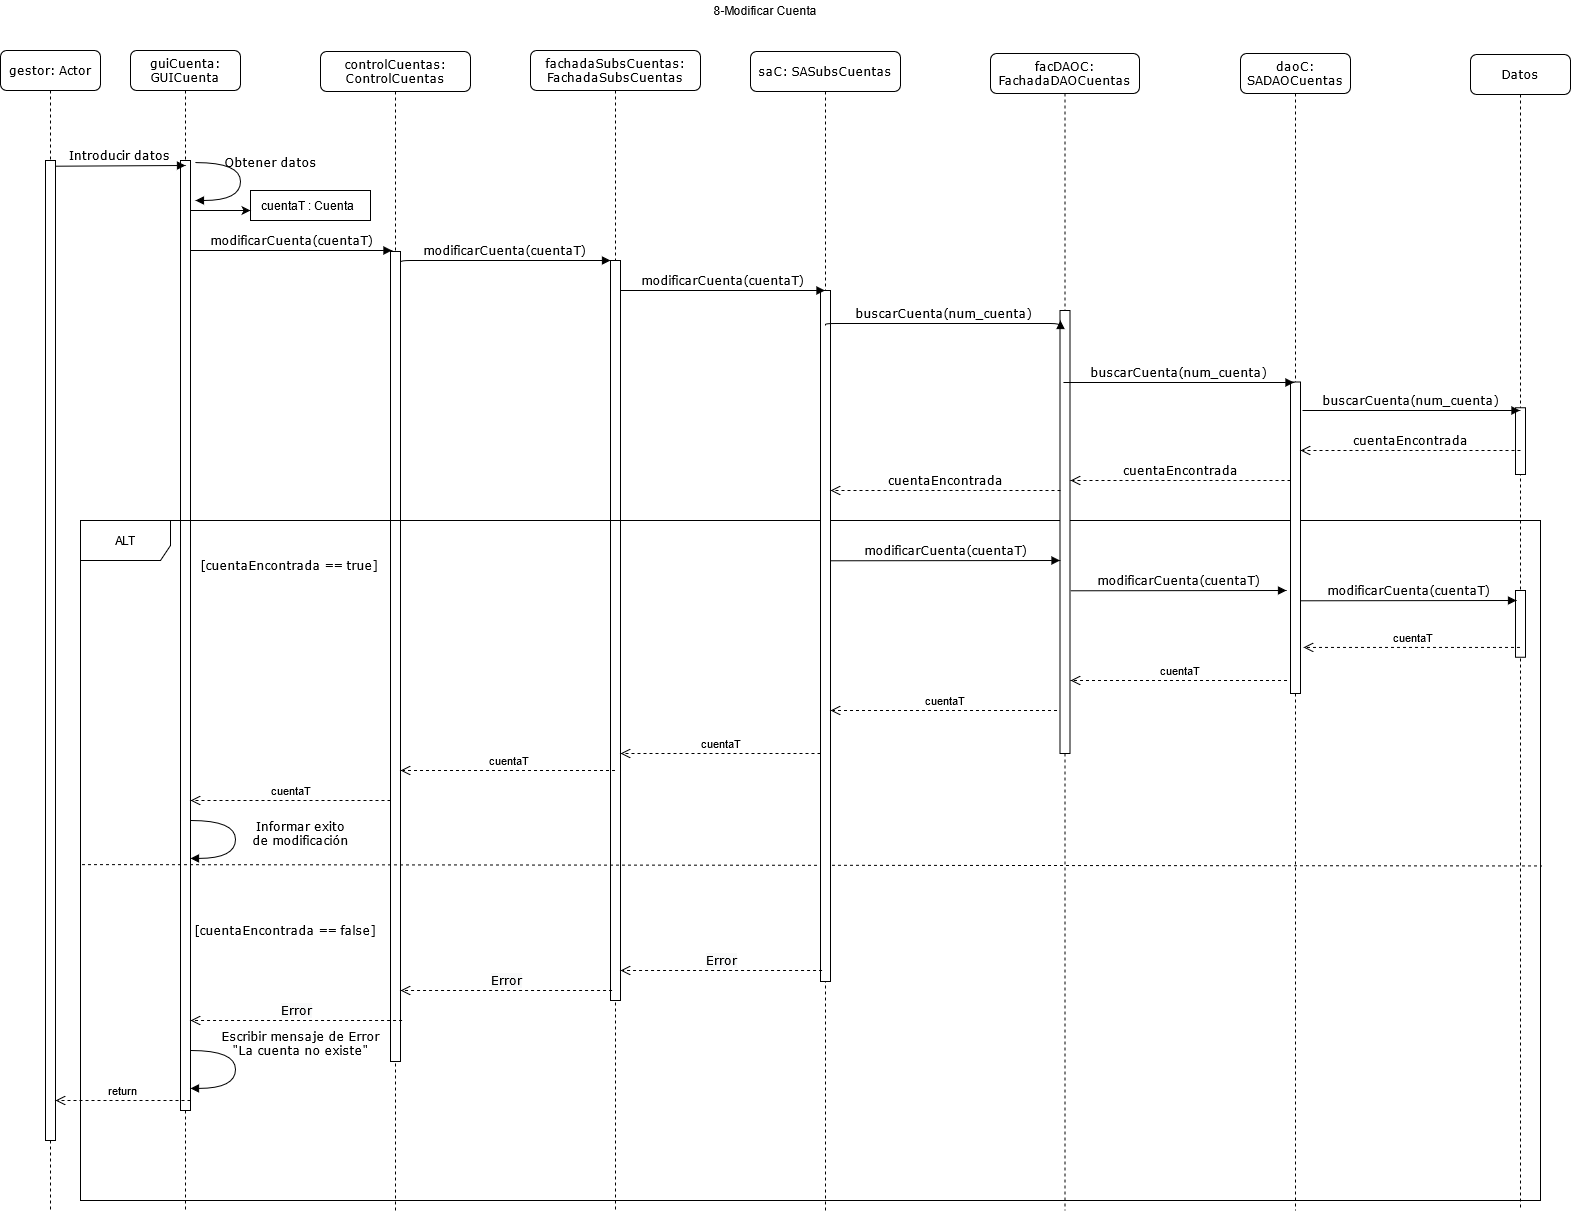

The diagram above was exported from draw.io. Its source (the exported page's mxGraphModel, read from the mxfile embedded in the PNG):
<mxGraphModel dx="1422" dy="791" grid="1" gridSize="10" guides="1" tooltips="1" connect="1" arrows="1" fold="1" page="1" pageScale="1" pageWidth="827" pageHeight="1169" math="0" shadow="0">
  <root>
    <mxCell id="0" />
    <mxCell id="1" parent="0" />
    <mxCell id="x-PHV4YmPv_nZIwRAq76-1" value="guiCuenta: GUICuenta" style="shape=umlLifeline;perimeter=lifelinePerimeter;whiteSpace=wrap;html=1;container=1;collapsible=0;recursiveResize=0;outlineConnect=0;rounded=1;shadow=0;comic=0;labelBackgroundColor=none;strokeWidth=1;fontFamily=Verdana;fontSize=12;align=center;" parent="1" vertex="1">
      <mxGeometry x="160" y="80" width="110" height="1160" as="geometry" />
    </mxCell>
    <mxCell id="x-PHV4YmPv_nZIwRAq76-2" value="" style="html=1;points=[];perimeter=orthogonalPerimeter;" parent="x-PHV4YmPv_nZIwRAq76-1" vertex="1">
      <mxGeometry x="50" y="110" width="10" height="950" as="geometry" />
    </mxCell>
    <mxCell id="x-PHV4YmPv_nZIwRAq76-3" value="controlCuentas: ControlCuentas" style="shape=umlLifeline;perimeter=lifelinePerimeter;whiteSpace=wrap;html=1;container=1;collapsible=0;recursiveResize=0;outlineConnect=0;rounded=1;shadow=0;comic=0;labelBackgroundColor=none;strokeWidth=1;fontFamily=Verdana;fontSize=12;align=center;" parent="1" vertex="1">
      <mxGeometry x="350" y="81" width="150" height="1159" as="geometry" />
    </mxCell>
    <mxCell id="x-PHV4YmPv_nZIwRAq76-4" value="" style="html=1;points=[];perimeter=orthogonalPerimeter;" parent="x-PHV4YmPv_nZIwRAq76-3" vertex="1">
      <mxGeometry x="70" y="200" width="10" height="810" as="geometry" />
    </mxCell>
    <mxCell id="x-PHV4YmPv_nZIwRAq76-5" value="fachadaSubsCuentas:&lt;br&gt;FachadaSubsCuentas" style="shape=umlLifeline;perimeter=lifelinePerimeter;whiteSpace=wrap;html=1;container=1;collapsible=0;recursiveResize=0;outlineConnect=0;rounded=1;shadow=0;comic=0;labelBackgroundColor=none;strokeWidth=1;fontFamily=Verdana;fontSize=12;align=center;" parent="1" vertex="1">
      <mxGeometry x="560" y="80" width="170" height="1160" as="geometry" />
    </mxCell>
    <mxCell id="x-PHV4YmPv_nZIwRAq76-6" value="" style="html=1;points=[];perimeter=orthogonalPerimeter;" parent="x-PHV4YmPv_nZIwRAq76-5" vertex="1">
      <mxGeometry x="80" y="210" width="10" height="740" as="geometry" />
    </mxCell>
    <mxCell id="x-PHV4YmPv_nZIwRAq76-29" value="ALT" style="shape=umlFrame;whiteSpace=wrap;html=1;width=90;height=40;" parent="x-PHV4YmPv_nZIwRAq76-5" vertex="1">
      <mxGeometry x="-450" y="470" width="1460" height="680" as="geometry" />
    </mxCell>
    <mxCell id="x-PHV4YmPv_nZIwRAq76-35" value="" style="endArrow=none;dashed=1;html=1;exitX=0.001;exitY=0.506;exitDx=0;exitDy=0;exitPerimeter=0;entryX=1.001;entryY=0.508;entryDx=0;entryDy=0;entryPerimeter=0;" parent="x-PHV4YmPv_nZIwRAq76-5" source="x-PHV4YmPv_nZIwRAq76-29" target="x-PHV4YmPv_nZIwRAq76-29" edge="1">
      <mxGeometry width="50" height="50" relative="1" as="geometry">
        <mxPoint x="70" y="690" as="sourcePoint" />
        <mxPoint x="120" y="640" as="targetPoint" />
        <Array as="points" />
      </mxGeometry>
    </mxCell>
    <mxCell id="sQjOaZgCaGWiONtzhnj_-17" value="&lt;div&gt;Informar exito &lt;br&gt;&lt;/div&gt;&lt;div&gt;de modificación&lt;/div&gt;" style="html=1;verticalAlign=bottom;endArrow=block;labelBackgroundColor=none;fontFamily=Verdana;fontSize=12;elbow=vertical;edgeStyle=orthogonalEdgeStyle;curved=1;entryX=1;entryY=0.286;entryPerimeter=0;exitX=1.038;exitY=0.345;exitPerimeter=0;" edge="1" parent="x-PHV4YmPv_nZIwRAq76-5">
      <mxGeometry x="0.1703" y="65" relative="1" as="geometry">
        <mxPoint x="-339.6199999999999" y="770" as="sourcePoint" />
        <mxPoint x="-339.99999999999955" y="807.9199999999998" as="targetPoint" />
        <Array as="points">
          <mxPoint x="-294.9999999999998" y="769.8999999999999" />
          <mxPoint x="-294.9999999999998" y="807.8999999999999" />
        </Array>
        <mxPoint as="offset" />
      </mxGeometry>
    </mxCell>
    <mxCell id="x-PHV4YmPv_nZIwRAq76-7" value="saC: SASubsCuentas" style="shape=umlLifeline;perimeter=lifelinePerimeter;whiteSpace=wrap;html=1;container=1;collapsible=0;recursiveResize=0;outlineConnect=0;rounded=1;shadow=0;comic=0;labelBackgroundColor=none;strokeWidth=1;fontFamily=Verdana;fontSize=12;align=center;" parent="1" vertex="1">
      <mxGeometry x="780" y="81" width="150" height="1159" as="geometry" />
    </mxCell>
    <mxCell id="x-PHV4YmPv_nZIwRAq76-8" value="" style="html=1;points=[];perimeter=orthogonalPerimeter;" parent="x-PHV4YmPv_nZIwRAq76-7" vertex="1">
      <mxGeometry x="70" y="239" width="10" height="691" as="geometry" />
    </mxCell>
    <mxCell id="sQjOaZgCaGWiONtzhnj_-14" value="cuentaT" style="html=1;verticalAlign=bottom;endArrow=open;dashed=1;endSize=8;entryX=1.3;entryY=0.852;entryDx=0;entryDy=0;entryPerimeter=0;" edge="1" parent="x-PHV4YmPv_nZIwRAq76-7">
      <mxGeometry relative="1" as="geometry">
        <mxPoint x="70" y="702" as="sourcePoint" />
        <mxPoint x="-130" y="701.9979999999999" as="targetPoint" />
      </mxGeometry>
    </mxCell>
    <mxCell id="x-PHV4YmPv_nZIwRAq76-9" value="facDAOC:&lt;br&gt;FachadaDAOCuentas" style="shape=umlLifeline;perimeter=lifelinePerimeter;whiteSpace=wrap;html=1;container=1;collapsible=0;recursiveResize=0;outlineConnect=0;rounded=1;shadow=0;comic=0;labelBackgroundColor=none;strokeWidth=1;fontFamily=Verdana;fontSize=12;align=center;" parent="1" vertex="1">
      <mxGeometry x="1020" y="83" width="149" height="1157" as="geometry" />
    </mxCell>
    <mxCell id="x-PHV4YmPv_nZIwRAq76-10" value="" style="html=1;points=[];perimeter=orthogonalPerimeter;" parent="x-PHV4YmPv_nZIwRAq76-9" vertex="1">
      <mxGeometry x="69.5" y="257" width="10" height="443" as="geometry" />
    </mxCell>
    <mxCell id="x-PHV4YmPv_nZIwRAq76-11" value="daoC: SADAOCuentas" style="shape=umlLifeline;perimeter=lifelinePerimeter;whiteSpace=wrap;html=1;container=1;collapsible=0;recursiveResize=0;outlineConnect=0;rounded=1;shadow=0;comic=0;labelBackgroundColor=none;strokeWidth=1;fontFamily=Verdana;fontSize=12;align=center;" parent="1" vertex="1">
      <mxGeometry x="1270" y="83" width="110" height="1157" as="geometry" />
    </mxCell>
    <mxCell id="x-PHV4YmPv_nZIwRAq76-12" value="" style="html=1;points=[];perimeter=orthogonalPerimeter;" parent="x-PHV4YmPv_nZIwRAq76-11" vertex="1">
      <mxGeometry x="50" y="328.5" width="10" height="311.5" as="geometry" />
    </mxCell>
    <mxCell id="x-PHV4YmPv_nZIwRAq76-13" value="gestor: Actor" style="shape=umlLifeline;perimeter=lifelinePerimeter;whiteSpace=wrap;html=1;container=1;collapsible=0;recursiveResize=0;outlineConnect=0;rounded=1;shadow=0;comic=0;labelBackgroundColor=none;strokeWidth=1;fontFamily=Verdana;fontSize=12;align=center;" parent="1" vertex="1">
      <mxGeometry x="30" y="80" width="100" height="1160" as="geometry" />
    </mxCell>
    <mxCell id="x-PHV4YmPv_nZIwRAq76-14" value="" style="html=1;points=[];perimeter=orthogonalPerimeter;" parent="x-PHV4YmPv_nZIwRAq76-13" vertex="1">
      <mxGeometry x="45" y="110" width="10" height="980" as="geometry" />
    </mxCell>
    <mxCell id="x-PHV4YmPv_nZIwRAq76-15" value="modificarCuenta(cuentaT)" style="html=1;verticalAlign=bottom;endArrow=block;labelBackgroundColor=none;fontFamily=Verdana;fontSize=12;edgeStyle=elbowEdgeStyle;elbow=vertical;entryX=0.5;entryY=0.389;entryDx=0;entryDy=0;entryPerimeter=0;exitX=1;exitY=0.015;exitDx=0;exitDy=0;exitPerimeter=0;" parent="1" source="x-PHV4YmPv_nZIwRAq76-4" edge="1">
      <mxGeometry relative="1" as="geometry">
        <mxPoint x="435" y="290" as="sourcePoint" />
        <Array as="points">
          <mxPoint x="490" y="290" />
          <mxPoint x="500" y="245" />
        </Array>
        <mxPoint x="640" y="290.0200000000002" as="targetPoint" />
      </mxGeometry>
    </mxCell>
    <mxCell id="x-PHV4YmPv_nZIwRAq76-16" value="modificarCuenta(cuentaT)" style="html=1;verticalAlign=bottom;endArrow=block;labelBackgroundColor=none;fontFamily=Verdana;fontSize=12;edgeStyle=elbowEdgeStyle;elbow=vertical;" parent="1" target="x-PHV4YmPv_nZIwRAq76-7" edge="1">
      <mxGeometry relative="1" as="geometry">
        <mxPoint x="650" y="320" as="sourcePoint" />
        <mxPoint x="765" y="229.9999999999999" as="targetPoint" />
        <Array as="points">
          <mxPoint x="710" y="320" />
        </Array>
      </mxGeometry>
    </mxCell>
    <mxCell id="x-PHV4YmPv_nZIwRAq76-17" value="Introducir datos" style="html=1;verticalAlign=bottom;endArrow=block;entryX=0;entryY=0;labelBackgroundColor=none;fontFamily=Verdana;fontSize=12;edgeStyle=elbowEdgeStyle;elbow=vertical;" parent="1" edge="1">
      <mxGeometry relative="1" as="geometry">
        <mxPoint x="85" y="195.71428571428578" as="sourcePoint" />
        <mxPoint x="215" y="195" as="targetPoint" />
      </mxGeometry>
    </mxCell>
    <mxCell id="x-PHV4YmPv_nZIwRAq76-18" value="modificarCuenta(cuentaT)" style="html=1;verticalAlign=bottom;endArrow=block;labelBackgroundColor=none;fontFamily=Verdana;fontSize=12;edgeStyle=elbowEdgeStyle;elbow=vertical;entryX=0.148;entryY=0.194;entryDx=0;entryDy=0;entryPerimeter=0;" parent="1" edge="1">
      <mxGeometry relative="1" as="geometry">
        <mxPoint x="219.99999999999997" y="280.00142857142873" as="sourcePoint" />
        <mxPoint x="421.48" y="280.23" as="targetPoint" />
      </mxGeometry>
    </mxCell>
    <mxCell id="x-PHV4YmPv_nZIwRAq76-19" value="Datos" style="shape=umlLifeline;perimeter=lifelinePerimeter;whiteSpace=wrap;html=1;container=1;collapsible=0;recursiveResize=0;outlineConnect=0;rounded=1;shadow=0;comic=0;labelBackgroundColor=none;strokeWidth=1;fontFamily=Verdana;fontSize=12;align=center;" parent="1" vertex="1">
      <mxGeometry x="1500" y="84" width="100" height="1156" as="geometry" />
    </mxCell>
    <mxCell id="x-PHV4YmPv_nZIwRAq76-20" value="" style="html=1;points=[];perimeter=orthogonalPerimeter;" parent="x-PHV4YmPv_nZIwRAq76-19" vertex="1">
      <mxGeometry x="45" y="353.25" width="10" height="66.75" as="geometry" />
    </mxCell>
    <mxCell id="sQjOaZgCaGWiONtzhnj_-4" value="" style="html=1;points=[];perimeter=orthogonalPerimeter;" vertex="1" parent="x-PHV4YmPv_nZIwRAq76-19">
      <mxGeometry x="45" y="536" width="10" height="66.75" as="geometry" />
    </mxCell>
    <mxCell id="x-PHV4YmPv_nZIwRAq76-21" value="8-Modificar Cuenta" style="text;html=1;strokeColor=none;fillColor=none;align=center;verticalAlign=middle;whiteSpace=wrap;rounded=0;" parent="1" vertex="1">
      <mxGeometry x="710" y="30" width="170" height="20" as="geometry" />
    </mxCell>
    <mxCell id="x-PHV4YmPv_nZIwRAq76-22" value="Obtener datos" style="html=1;verticalAlign=bottom;endArrow=block;labelBackgroundColor=none;fontFamily=Verdana;fontSize=12;elbow=vertical;edgeStyle=orthogonalEdgeStyle;curved=1;entryX=1;entryY=0.286;entryPerimeter=0;exitX=1.038;exitY=0.345;exitPerimeter=0;" parent="1" edge="1">
      <mxGeometry x="-0.1434" y="30" relative="1" as="geometry">
        <mxPoint x="225.33999999999997" y="192.08000000000004" as="sourcePoint" />
        <mxPoint x="224.9600000000001" y="229.99999999999977" as="targetPoint" />
        <Array as="points">
          <mxPoint x="269.96000000000004" y="191.9799999999999" />
          <mxPoint x="269.96000000000004" y="229.9799999999999" />
        </Array>
        <mxPoint as="offset" />
      </mxGeometry>
    </mxCell>
    <mxCell id="x-PHV4YmPv_nZIwRAq76-23" value="buscarCuenta(num_cuenta)" style="html=1;verticalAlign=bottom;endArrow=block;labelBackgroundColor=none;fontFamily=Verdana;fontSize=12;edgeStyle=elbowEdgeStyle;elbow=vertical;" parent="1" edge="1">
      <mxGeometry relative="1" as="geometry">
        <mxPoint x="855" y="355" as="sourcePoint" />
        <mxPoint x="1090" y="350" as="targetPoint" />
      </mxGeometry>
    </mxCell>
    <mxCell id="x-PHV4YmPv_nZIwRAq76-24" value="buscarCuenta(num_cuenta)" style="html=1;verticalAlign=bottom;endArrow=block;labelBackgroundColor=none;fontFamily=Verdana;fontSize=12;edgeStyle=elbowEdgeStyle;elbow=vertical;" parent="1" edge="1">
      <mxGeometry relative="1" as="geometry">
        <mxPoint x="1092.947368421053" y="412" as="sourcePoint" />
        <mxPoint x="1323.5000000000005" y="412" as="targetPoint" />
        <Array as="points">
          <mxPoint x="1169" y="412" />
          <mxPoint x="1139" y="432" />
          <mxPoint x="1189" y="422" />
          <mxPoint x="1259" y="432" />
          <mxPoint x="1249" y="422" />
          <mxPoint x="1264.3695652173915" y="411" />
          <mxPoint x="1249.3695652173915" y="430.57000000000016" />
        </Array>
      </mxGeometry>
    </mxCell>
    <mxCell id="x-PHV4YmPv_nZIwRAq76-26" value="cuentaEncontrada" style="html=1;verticalAlign=bottom;endArrow=open;dashed=1;endSize=8;labelBackgroundColor=none;fontFamily=Verdana;fontSize=12;" parent="1" edge="1">
      <mxGeometry relative="1" as="geometry">
        <mxPoint x="1330" y="480" as="targetPoint" />
        <mxPoint x="1550" y="480" as="sourcePoint" />
      </mxGeometry>
    </mxCell>
    <mxCell id="x-PHV4YmPv_nZIwRAq76-27" value="cuentaEncontrada" style="html=1;verticalAlign=bottom;endArrow=open;dashed=1;endSize=8;labelBackgroundColor=none;fontFamily=Verdana;fontSize=12;" parent="1" edge="1">
      <mxGeometry relative="1" as="geometry">
        <mxPoint x="1100" y="510" as="targetPoint" />
        <mxPoint x="1320" y="510" as="sourcePoint" />
      </mxGeometry>
    </mxCell>
    <mxCell id="x-PHV4YmPv_nZIwRAq76-28" value="cuentaEncontrada" style="html=1;verticalAlign=bottom;endArrow=open;dashed=1;endSize=8;labelBackgroundColor=none;fontFamily=Verdana;fontSize=12;" parent="1" edge="1">
      <mxGeometry relative="1" as="geometry">
        <mxPoint x="860" y="520" as="targetPoint" />
        <mxPoint x="1090" y="520" as="sourcePoint" />
      </mxGeometry>
    </mxCell>
    <mxCell id="x-PHV4YmPv_nZIwRAq76-31" value="&lt;span style=&quot;font-family: &amp;#34;verdana&amp;#34;&quot;&gt;[cuentaEncontrada == true]&lt;/span&gt;" style="text;html=1;strokeColor=none;fillColor=none;align=center;verticalAlign=middle;whiteSpace=wrap;rounded=0;" parent="1" vertex="1">
      <mxGeometry x="224" y="585" width="190" height="20" as="geometry" />
    </mxCell>
    <mxCell id="x-PHV4YmPv_nZIwRAq76-36" value="&lt;span style=&quot;font-family: &amp;#34;verdana&amp;#34; ; font-size: 12px ; background-color: rgb(248 , 249 , 250)&quot;&gt;Error&lt;/span&gt;" style="html=1;verticalAlign=bottom;endArrow=open;dashed=1;endSize=8;" parent="1" edge="1">
      <mxGeometry relative="1" as="geometry">
        <mxPoint x="851.54" y="1000" as="sourcePoint" />
        <mxPoint x="650" y="1000" as="targetPoint" />
      </mxGeometry>
    </mxCell>
    <mxCell id="x-PHV4YmPv_nZIwRAq76-37" value="&lt;span style=&quot;font-family: &amp;#34;verdana&amp;#34; ; font-size: 12px ; background-color: rgb(248 , 249 , 250)&quot;&gt;Error&lt;/span&gt;" style="html=1;verticalAlign=bottom;endArrow=open;dashed=1;endSize=8;entryX=0.488;entryY=0.475;entryDx=0;entryDy=0;entryPerimeter=0;" parent="1" edge="1">
      <mxGeometry relative="1" as="geometry">
        <mxPoint x="641.54" y="1020" as="sourcePoint" />
        <mxPoint x="430" y="1020" as="targetPoint" />
      </mxGeometry>
    </mxCell>
    <mxCell id="x-PHV4YmPv_nZIwRAq76-38" value="&lt;span style=&quot;font-family: &amp;#34;verdana&amp;#34; ; font-size: 12px ; background-color: rgb(248 , 249 , 250)&quot;&gt;Error&lt;/span&gt;" style="html=1;verticalAlign=bottom;endArrow=open;dashed=1;endSize=8;entryX=0.488;entryY=0.475;entryDx=0;entryDy=0;entryPerimeter=0;" parent="1" edge="1">
      <mxGeometry relative="1" as="geometry">
        <mxPoint x="431.53999999999996" y="1050" as="sourcePoint" />
        <mxPoint x="220.00000000000006" y="1050" as="targetPoint" />
      </mxGeometry>
    </mxCell>
    <mxCell id="x-PHV4YmPv_nZIwRAq76-39" value="&lt;font style=&quot;font-size: 12px&quot;&gt;Escribir mensaje de Error&lt;br&gt;&quot;La cuenta no existe&quot;&lt;/font&gt;" style="html=1;verticalAlign=bottom;endArrow=block;labelBackgroundColor=none;fontFamily=Verdana;fontSize=12;elbow=vertical;edgeStyle=orthogonalEdgeStyle;curved=1;entryX=1;entryY=0.286;entryPerimeter=0;exitX=1.038;exitY=0.345;exitPerimeter=0;" parent="1" edge="1">
      <mxGeometry x="-0.1434" y="65" relative="1" as="geometry">
        <mxPoint x="220.38" y="1080" as="sourcePoint" />
        <mxPoint x="220.00000000000034" y="1117.9199999999998" as="targetPoint" />
        <Array as="points">
          <mxPoint x="265.0000000000002" y="1079.8999999999999" />
          <mxPoint x="265.0000000000002" y="1117.8999999999999" />
        </Array>
        <mxPoint as="offset" />
      </mxGeometry>
    </mxCell>
    <mxCell id="x-PHV4YmPv_nZIwRAq76-40" value="&lt;span style=&quot;font-family: &amp;#34;verdana&amp;#34;&quot;&gt;[cuentaEncontrada == false]&lt;/span&gt;" style="text;html=1;strokeColor=none;fillColor=none;align=center;verticalAlign=middle;whiteSpace=wrap;rounded=0;" parent="1" vertex="1">
      <mxGeometry x="220" y="950" width="190" height="20" as="geometry" />
    </mxCell>
    <mxCell id="x-PHV4YmPv_nZIwRAq76-41" value="" style="rounded=0;whiteSpace=wrap;html=1;" parent="1" vertex="1">
      <mxGeometry x="280" y="220" width="120" height="30" as="geometry" />
    </mxCell>
    <mxCell id="x-PHV4YmPv_nZIwRAq76-42" value="cuentaT : Cuenta" style="text;html=1;strokeColor=none;fillColor=none;align=center;verticalAlign=middle;whiteSpace=wrap;rounded=0;" parent="1" vertex="1">
      <mxGeometry x="280" y="225" width="115" height="20" as="geometry" />
    </mxCell>
    <mxCell id="x-PHV4YmPv_nZIwRAq76-43" value="" style="endArrow=classic;html=1;entryX=0;entryY=0.75;entryDx=0;entryDy=0;" parent="1" target="x-PHV4YmPv_nZIwRAq76-42" edge="1">
      <mxGeometry width="50" height="50" relative="1" as="geometry">
        <mxPoint x="220" y="240" as="sourcePoint" />
        <mxPoint x="680" y="340" as="targetPoint" />
      </mxGeometry>
    </mxCell>
    <mxCell id="x-PHV4YmPv_nZIwRAq76-44" value="return" style="html=1;verticalAlign=bottom;endArrow=open;dashed=1;endSize=8;" parent="1" edge="1">
      <mxGeometry relative="1" as="geometry">
        <mxPoint x="220" y="1130" as="sourcePoint" />
        <mxPoint x="85" y="1130" as="targetPoint" />
      </mxGeometry>
    </mxCell>
    <mxCell id="sQjOaZgCaGWiONtzhnj_-6" value="buscarCuenta(num_cuenta)" style="html=1;verticalAlign=bottom;endArrow=block;labelBackgroundColor=none;fontFamily=Verdana;fontSize=12;edgeStyle=elbowEdgeStyle;elbow=vertical;exitX=1.2;exitY=0.261;exitDx=0;exitDy=0;exitPerimeter=0;" edge="1" parent="1">
      <mxGeometry x="-0.0078" relative="1" as="geometry">
        <mxPoint x="1332" y="440.0015" as="sourcePoint" />
        <mxPoint x="1549.5" y="440.2" as="targetPoint" />
        <mxPoint as="offset" />
      </mxGeometry>
    </mxCell>
    <mxCell id="sQjOaZgCaGWiONtzhnj_-7" value="modificarCuenta(cuentaT)" style="html=1;verticalAlign=bottom;endArrow=block;labelBackgroundColor=none;fontFamily=Verdana;fontSize=12;edgeStyle=elbowEdgeStyle;elbow=vertical;exitX=1;exitY=0.015;exitDx=0;exitDy=0;exitPerimeter=0;" edge="1" parent="1" target="x-PHV4YmPv_nZIwRAq76-10">
      <mxGeometry relative="1" as="geometry">
        <mxPoint x="860" y="590.2850000000001" as="sourcePoint" />
        <Array as="points">
          <mxPoint x="920" y="590" />
          <mxPoint x="930" y="545" />
        </Array>
        <mxPoint x="1070" y="590.0200000000002" as="targetPoint" />
      </mxGeometry>
    </mxCell>
    <mxCell id="sQjOaZgCaGWiONtzhnj_-8" value="modificarCuenta(cuentaT)" style="html=1;verticalAlign=bottom;endArrow=block;labelBackgroundColor=none;fontFamily=Verdana;fontSize=12;edgeStyle=elbowEdgeStyle;elbow=vertical;entryX=-0.4;entryY=0.669;entryDx=0;entryDy=0;entryPerimeter=0;exitX=1;exitY=0.015;exitDx=0;exitDy=0;exitPerimeter=0;" edge="1" parent="1" target="x-PHV4YmPv_nZIwRAq76-12">
      <mxGeometry relative="1" as="geometry">
        <mxPoint x="1100" y="620.2850000000001" as="sourcePoint" />
        <Array as="points">
          <mxPoint x="1160" y="620" />
          <mxPoint x="1170" y="575" />
        </Array>
        <mxPoint x="1310" y="620.0200000000002" as="targetPoint" />
      </mxGeometry>
    </mxCell>
    <mxCell id="sQjOaZgCaGWiONtzhnj_-9" value="modificarCuenta(cuentaT)" style="html=1;verticalAlign=bottom;endArrow=block;labelBackgroundColor=none;fontFamily=Verdana;fontSize=12;edgeStyle=elbowEdgeStyle;elbow=vertical;entryX=-0.4;entryY=0.669;entryDx=0;entryDy=0;entryPerimeter=0;exitX=1;exitY=0.015;exitDx=0;exitDy=0;exitPerimeter=0;" edge="1" parent="1">
      <mxGeometry relative="1" as="geometry">
        <mxPoint x="1330" y="630.2850000000001" as="sourcePoint" />
        <Array as="points">
          <mxPoint x="1390" y="630" />
          <mxPoint x="1400" y="585" />
        </Array>
        <mxPoint x="1546" y="629.8935000000001" as="targetPoint" />
      </mxGeometry>
    </mxCell>
    <mxCell id="sQjOaZgCaGWiONtzhnj_-10" value="cuentaT" style="html=1;verticalAlign=bottom;endArrow=open;dashed=1;endSize=8;entryX=1.3;entryY=0.852;entryDx=0;entryDy=0;entryPerimeter=0;" edge="1" parent="1" source="x-PHV4YmPv_nZIwRAq76-19" target="x-PHV4YmPv_nZIwRAq76-12">
      <mxGeometry relative="1" as="geometry">
        <mxPoint x="1510" y="680" as="sourcePoint" />
        <mxPoint x="1430" y="680" as="targetPoint" />
      </mxGeometry>
    </mxCell>
    <mxCell id="sQjOaZgCaGWiONtzhnj_-12" value="cuentaT" style="html=1;verticalAlign=bottom;endArrow=open;dashed=1;endSize=8;entryX=1.3;entryY=0.852;entryDx=0;entryDy=0;entryPerimeter=0;" edge="1" parent="1">
      <mxGeometry relative="1" as="geometry">
        <mxPoint x="1316.5" y="709.9979999999999" as="sourcePoint" />
        <mxPoint x="1100" y="709.9979999999999" as="targetPoint" />
      </mxGeometry>
    </mxCell>
    <mxCell id="sQjOaZgCaGWiONtzhnj_-13" value="cuentaT" style="html=1;verticalAlign=bottom;endArrow=open;dashed=1;endSize=8;" edge="1" parent="1" target="x-PHV4YmPv_nZIwRAq76-8">
      <mxGeometry relative="1" as="geometry">
        <mxPoint x="1086.5" y="739.9979999999999" as="sourcePoint" />
        <mxPoint x="870" y="739.9979999999999" as="targetPoint" />
      </mxGeometry>
    </mxCell>
    <mxCell id="sQjOaZgCaGWiONtzhnj_-15" value="cuentaT" style="html=1;verticalAlign=bottom;endArrow=open;dashed=1;endSize=8;entryX=1.3;entryY=0.852;entryDx=0;entryDy=0;entryPerimeter=0;" edge="1" parent="1" source="x-PHV4YmPv_nZIwRAq76-5">
      <mxGeometry relative="1" as="geometry">
        <mxPoint x="630" y="800" as="sourcePoint" />
        <mxPoint x="430" y="799.998" as="targetPoint" />
      </mxGeometry>
    </mxCell>
    <mxCell id="sQjOaZgCaGWiONtzhnj_-16" value="cuentaT" style="html=1;verticalAlign=bottom;endArrow=open;dashed=1;endSize=8;entryX=1.3;entryY=0.852;entryDx=0;entryDy=0;entryPerimeter=0;" edge="1" parent="1">
      <mxGeometry relative="1" as="geometry">
        <mxPoint x="420" y="830" as="sourcePoint" />
        <mxPoint x="220" y="829.998" as="targetPoint" />
      </mxGeometry>
    </mxCell>
  </root>
</mxGraphModel>